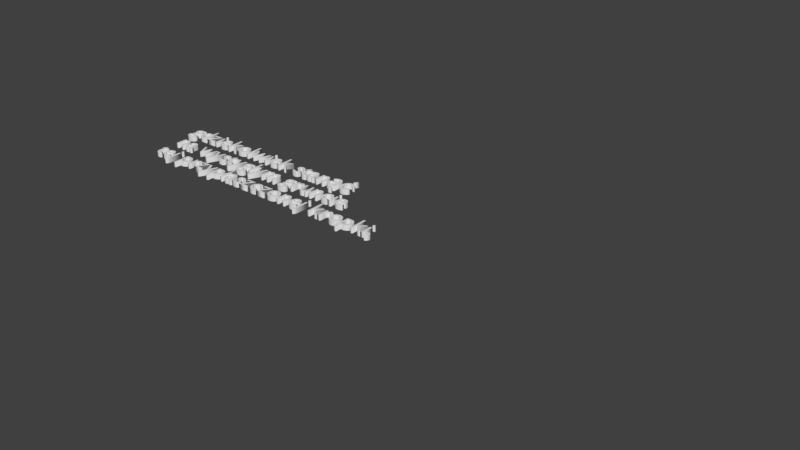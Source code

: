 # Source: Tekst-Gdziekolwiekstanac.blend  (saved by Blender 2.79.0; exported with 4.5.12 LTS)
import bpy
from mathutils import Matrix  # noqa: F401  (used for matrix-valued properties, if any)

bpy.ops.wm.read_factory_settings(use_empty=True)
scene = bpy.context.scene
scene.name = 'Scene'

# ---- collections
col_collection_1 = bpy.data.collections.new('Collection 1'); scene.collection.children.link(col_collection_1)

# ---- world
world_world = bpy.data.worlds.new('World'); scene.world = world_world
world_world.color = (0.05088, 0.05088, 0.05088)
world_world.use_sun_shadow = False
world_world.sun_shadow_jitter_overblur = 0.0
world_world.cycles.sampling_method = 'MANUAL'

# ---- curves / text
txt_text = bpy.data.curves.new('Text', 'FONT')
txt_text.dimensions = '2D'
txt_text.body = 'gdziekolwiek stanąć\n na wystygłym gruncie\n tej przypłaszczonej kropki,'
txt_text.use_path_clamp = True
txt_text.bevel_resolution = 0
txt_text.extrude = 0.1

# ---- objects
ob_text = bpy.data.objects.new('Text', txt_text)

# ---- transforms, parenting, visibility, modifiers, constraints
ob_text.location = (0.0, 0.0, 0.0)
ob_text.lineart.crease_threshold = 0.0

# ---- collection membership
col_collection_1.objects.link(ob_text)

# ---- scene / render settings (as saved in the file)
scene.frame_start = 1; scene.frame_end = 250; scene.frame_set(1)
scene.render.engine = 'BLENDER_EEVEE_NEXT'
scene.render.resolution_percentage = 50
scene.render.dither_intensity = 0.0
scene.cycles.use_denoising = False
scene.cycles.samples = 128
scene.cycles.sampling_pattern = 'TABULATED_SOBOL'
scene.cycles.use_adaptive_sampling = False
scene.cycles.use_light_tree = False
scene.cycles.blur_glossy = 0.0
scene.cycles.sample_clamp_indirect = 0.0
scene.view_settings.view_transform = 'Standard'
bpy.context.view_layer.update()

# ---- added for rendering (the .blend has no active camera and no usable light): camera, sun
cam_auto = bpy.data.cameras.new('AutoCamera')
cam_auto.lens = 50.0
cam_auto.sensor_width = 36.0
cam_auto.clip_end = 1000.0
ob_auto_camera = bpy.data.objects.new('AutoCamera', cam_auto)
scene.collection.objects.link(ob_auto_camera)
ob_auto_camera.location = (31.9975, -25.667, 16.658)
ob_auto_camera.rotation_euler = (1.09748, -7.21219e-08, 0.694738)
scene.camera = ob_auto_camera
light_auto_sun = bpy.data.lights.new('AutoSun', 'SUN')
light_auto_sun.energy = 3.0
light_auto_sun.angle = 0.0523599
ob_auto_sun = bpy.data.objects.new('AutoSun', light_auto_sun)
scene.collection.objects.link(ob_auto_sun)
ob_auto_sun.rotation_euler = (0.872665, 0.174533, 0.523599)
bpy.context.view_layer.update()
